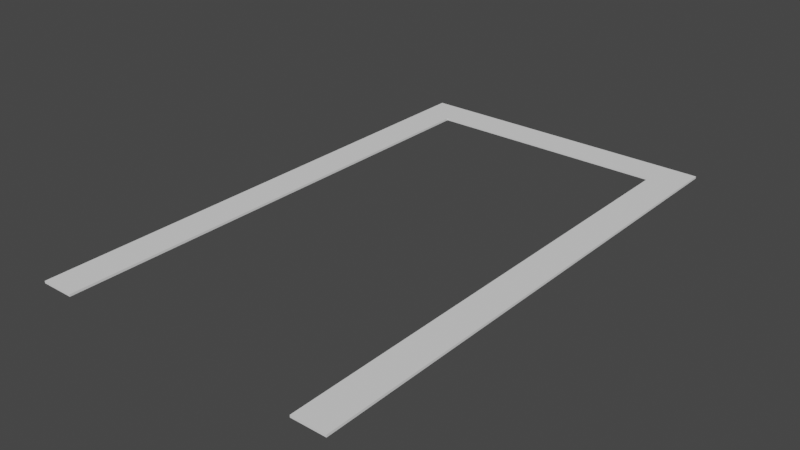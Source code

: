 # Source: FrameOuter.blend  (saved by Blender 2.82.7; exported with 4.5.12 LTS)
import bpy
from mathutils import Matrix  # noqa: F401  (used for matrix-valued properties, if any)

bpy.ops.wm.read_factory_settings(use_empty=True)
scene = bpy.context.scene
scene.name = 'Scene'

# ---- collections
col_collection = bpy.data.collections.new('Collection'); scene.collection.children.link(col_collection)

# ---- world
world_world = bpy.data.worlds.new('World'); scene.world = world_world
world_world.use_nodes = True; world_world.node_tree.nodes.clear()
_N = world_world.node_tree.nodes; _L = world_world.node_tree.links
n0 = _N.new('ShaderNodeOutputWorld'); n0.name = 'World Output'; n0.location = (300, 300)
n1 = _N.new('ShaderNodeBackground'); n1.name = 'Background'; n1.location = (10, 300)
n1.inputs[0].default_value = (0.05088, 0.05088, 0.05088, 1.0)
_L.new(n1.outputs[0], n0.inputs[0])
n0.is_active_output = True
world_world.color = (0.05088, 0.05088, 0.05088)
world_world.use_sun_shadow = False
world_world.sun_shadow_jitter_overblur = 0.0

# ---- meshes
me_frameouter = bpy.data.meshes.new('FrameOuter')
me_frameouter.from_pydata([(0.0, 23.5, 0.1), (0.0, 23.5, 0.0), (0.0, 0.0, 0.0), (0.0, 0.0, 0.1), (1.5, 0.0, 0.0), (1.5, 0.0, 0.1), (1.5, 22.0, 0.0), (1.5, 22.0, 0.1), (12.5, 22.0, 0.0), (12.5, 22.0, 0.1), (12.5, 0.0, 0.0), (12.5, 0.0, 0.1), (14.0, 0.0, 0.0), (14.0, 0.0, 0.1), (14.0, 23.5, 0.0), (14.0, 23.5, 0.1)], [], [(5, 4, 6, 7), (9, 8, 10, 11), (15, 14, 1, 0), (7, 6, 8, 9), (3, 2, 4, 5), (0, 1, 2, 3), (13, 12, 14, 15), (9, 11, 13, 15), (15, 0, 7, 9), (12, 10, 8, 14), (6, 1, 14, 8), (2, 1, 6, 4), (11, 10, 12, 13), (3, 5, 7, 0)])
me_frameouter.use_remesh_fix_poles = True
me_frameouter.use_remesh_preserve_attributes = False
me_frameouter.use_mirror_vertex_groups = False
me_frameouter.update()

# ---- objects
ob_frameouter = bpy.data.objects.new('FrameOuter', me_frameouter)

# ---- transforms, parenting, visibility, modifiers, constraints
ob_frameouter.location = (0.0, 0.0, 0.0)
ob_frameouter.lineart.crease_threshold = 0.0

# ---- collection membership
col_collection.objects.link(ob_frameouter)

# ---- scene / render settings (as saved in the file)
scene.frame_start = 1; scene.frame_end = 250; scene.frame_set(1)
scene.render.engine = 'BLENDER_EEVEE_NEXT'
scene.cycles.use_denoising = False
scene.cycles.samples = 128
scene.cycles.sampling_pattern = 'TABULATED_SOBOL'
scene.cycles.use_adaptive_sampling = False
scene.cycles.use_light_tree = False
scene.view_settings.view_transform = 'Filmic'
bpy.context.view_layer.update()

# ---- added for rendering (the .blend has no active camera and no usable light): camera, sun
cam_auto = bpy.data.cameras.new('AutoCamera')
cam_auto.lens = 50.0
cam_auto.sensor_width = 36.0
cam_auto.clip_end = 1000.0
ob_auto_camera = bpy.data.objects.new('AutoCamera', cam_auto)
scene.collection.objects.link(ob_auto_camera)
ob_auto_camera.location = (32.3089, -18.6207, 20.2971)
ob_auto_camera.rotation_euler = (1.09748, -7.21219e-08, 0.694738)
scene.camera = ob_auto_camera
light_auto_sun = bpy.data.lights.new('AutoSun', 'SUN')
light_auto_sun.energy = 3.0
light_auto_sun.angle = 0.0523599
ob_auto_sun = bpy.data.objects.new('AutoSun', light_auto_sun)
scene.collection.objects.link(ob_auto_sun)
ob_auto_sun.rotation_euler = (0.872665, 0.174533, 0.523599)
bpy.context.view_layer.update()
